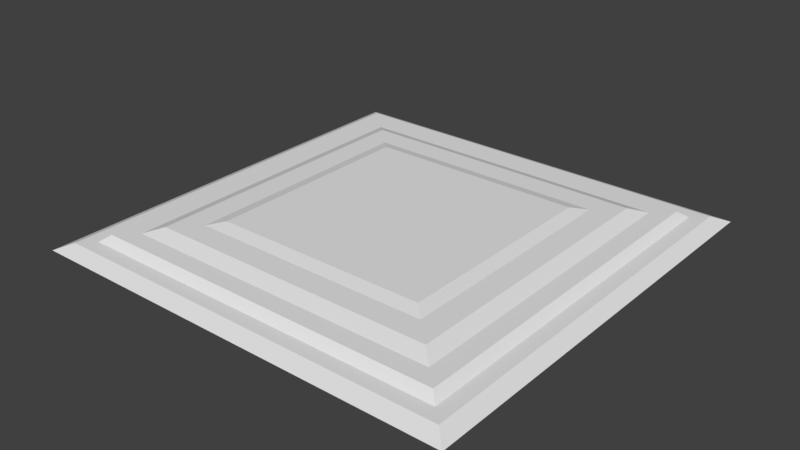 # Source: topaz.blend  (saved by Blender 2.78.0; exported with 4.5.12 LTS)
import bpy
from mathutils import Matrix  # noqa: F401  (used for matrix-valued properties, if any)

bpy.ops.wm.read_factory_settings(use_empty=True)
scene = bpy.context.scene
scene.name = 'Scene'

# ---- collections
col_collection_1 = bpy.data.collections.new('Collection 1'); scene.collection.children.link(col_collection_1)

# ---- world
world_world = bpy.data.worlds.new('World'); scene.world = world_world
world_world.color = (0.05088, 0.05088, 0.05088)
world_world.use_sun_shadow = False
world_world.sun_shadow_jitter_overblur = 0.0
world_world.cycles.sampling_method = 'MANUAL'

# ---- meshes
me_cube = bpy.data.meshes.new('Cube')
me_cube.from_pydata([(-1.0, -1.0, 0.0), (-0.5, -0.5, 1.0), (-1.0, 1.0, 0.0), (-0.5, 0.5, 1.0), (1.0, -1.0, 0.0), (0.5, -0.5, 1.0), (1.0, 1.0, 0.0), (0.5, 0.5, 1.0), (-0.675, -0.675, 0.85), (-0.675, 0.675, 0.85), (0.675, 0.675, 0.85), (0.675, -0.675, 0.85), (-0.5625, -0.5625, 0.85), (-0.7438, 0.7438, 0.6), (0.7438, 0.7438, 0.6), (0.7438, -0.7438, 0.6), (-0.7438, -0.7438, 0.6), (-0.5625, 0.5625, 0.85), (0.5625, 0.5625, 0.85), (0.5625, -0.5625, 0.85), (-0.8283, 0.8283, 0.6), (0.8283, 0.8283, 0.6), (0.8283, -0.8283, 0.6), (-0.8283, -0.8283, 0.6), (-0.8684, 0.8684, 0.3), (0.8684, 0.8684, 0.3), (0.8684, -0.8684, 0.3), (-0.8684, -0.8684, 0.3), (-0.9342, 0.9342, 0.3), (0.9342, 0.9342, 0.3), (0.9342, -0.9342, 0.3), (-0.9342, -0.9342, 0.3)], [], [(12, 1, 3, 17), (17, 3, 7, 18), (18, 7, 5, 19), (19, 5, 1, 12), (2, 6, 4, 0), (7, 3, 1, 5), (15, 11, 8, 16), (14, 10, 11, 15), (13, 9, 10, 14), (16, 8, 9, 13), (23, 16, 13, 20), (20, 13, 14, 21), (21, 14, 15, 22), (22, 15, 16, 23), (11, 19, 12, 8), (10, 18, 19, 11), (9, 17, 18, 10), (8, 12, 17, 9), (26, 22, 23, 27), (25, 21, 22, 26), (24, 20, 21, 25), (27, 23, 20, 24), (31, 27, 24, 28), (28, 24, 25, 29), (29, 25, 26, 30), (30, 26, 27, 31), (4, 30, 31, 0), (6, 29, 30, 4), (2, 28, 29, 6), (0, 31, 28, 2)])
me_cube.use_remesh_preserve_volume = False
me_cube.use_remesh_preserve_attributes = False
me_cube.use_mirror_vertex_groups = False
me_cube.update()

# ---- objects
ob_cube = bpy.data.objects.new('Cube', me_cube)

# ---- transforms, parenting, visibility, modifiers, constraints
ob_cube.location = (0.0, 0.0, 0.0)
ob_cube.scale = (1.0, 1.0, 0.1)
ob_cube.lineart.crease_threshold = 0.0

# ---- collection membership
col_collection_1.objects.link(ob_cube)

# ---- scene / render settings (as saved in the file)
scene.frame_start = 1; scene.frame_end = 250; scene.frame_set(2)
scene.render.engine = 'BLENDER_EEVEE_NEXT'
scene.render.resolution_percentage = 50
scene.render.dither_intensity = 0.0
scene.cycles.use_denoising = False
scene.cycles.samples = 128
scene.cycles.sampling_pattern = 'TABULATED_SOBOL'
scene.cycles.light_sampling_threshold = 0.0
scene.cycles.use_adaptive_sampling = False
scene.cycles.use_light_tree = False
scene.cycles.blur_glossy = 0.0
scene.cycles.sample_clamp_indirect = 0.0
scene.view_settings.view_transform = 'Standard'
bpy.context.view_layer.update()

# ---- added for rendering (the .blend has no active camera and no usable light): camera, sun
cam_auto = bpy.data.cameras.new('AutoCamera')
cam_auto.lens = 50.0
cam_auto.sensor_width = 36.0
cam_auto.clip_end = 1000.0
ob_auto_camera = bpy.data.objects.new('AutoCamera', cam_auto)
scene.collection.objects.link(ob_auto_camera)
ob_auto_camera.location = (2.61857, -3.14228, 2.14485)
ob_auto_camera.rotation_euler = (1.09748, -7.21219e-08, 0.694738)
scene.camera = ob_auto_camera
light_auto_sun = bpy.data.lights.new('AutoSun', 'SUN')
light_auto_sun.energy = 3.0
light_auto_sun.angle = 0.0523599
ob_auto_sun = bpy.data.objects.new('AutoSun', light_auto_sun)
scene.collection.objects.link(ob_auto_sun)
ob_auto_sun.rotation_euler = (0.872665, 0.174533, 0.523599)
bpy.context.view_layer.update()
